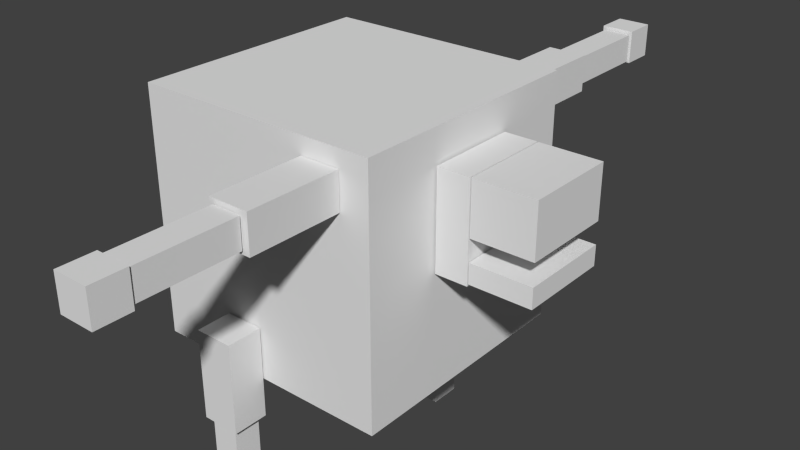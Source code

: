# Source: bloco.blend  (saved by Blender 2.72.0; exported with 4.5.12 LTS)
import bpy
from mathutils import Matrix  # noqa: F401  (used for matrix-valued properties, if any)

bpy.ops.wm.read_factory_settings(use_empty=True)
scene = bpy.context.scene
scene.name = 'Scene'

# ---- collections
col_collection_1 = bpy.data.collections.new('Collection 1'); scene.collection.children.link(col_collection_1)

# ---- materials (node trees are filled in below, after node groups)
mat_material = bpy.data.materials.new('Material')
mat_material.alpha_threshold = 0.0
mat_material.use_transparent_shadow = False
mat_material.roughness = 0.5
mat_material.line_color = (0.0, 0.0, 0.0, 1.0)

# ---- material node trees

# ---- world
world_world = bpy.data.worlds.new('World'); scene.world = world_world
world_world.color = (0.05088, 0.05088, 0.05088)
world_world.use_sun_shadow = False
world_world.sun_shadow_jitter_overblur = 0.0
world_world.cycles.sampling_method = 'MANUAL'
world_world.cycles.sample_map_resolution = 256

# ---- meshes
me_cube = bpy.data.meshes.new('Cube')
me_cube.from_pydata([(0.367, -1.283, -0.01979), (0.367, -1.775, -0.01979), (-0.367, -1.775, -0.01979), (-0.367, -1.283, -0.01979), (0.367, -1.283, 0.1401), (0.367, -1.775, 0.1401), (-0.367, -1.775, 0.1401), (-0.367, -1.283, 0.1401), (0.367, -1.283, 0.3134), (0.367, -1.775, 0.3134), (-0.367, -1.775, 0.3134), (-0.367, -1.283, 0.3134), (0.367, -1.283, 0.7363), (0.367, -1.775, 0.7363), (-0.367, -1.775, 0.7363), (-0.367, -1.283, 0.7363), (0.367, -1.013, -0.04037), (0.367, -1.274, -0.04037), (-0.367, -1.274, -0.04037), (-0.367, -1.013, -0.04037), (0.367, -1.013, 0.7372), (0.367, -1.274, 0.7372), (-0.367, -1.274, 0.7372), (-0.367, -1.013, 0.7372), (1.034, 0.3135, -2.355), (1.034, 0.04861, -2.355), (1.034, 0.04861, -2.091), (1.034, 0.3135, -2.091), (1.299, 0.3135, -2.355), (1.299, 0.04861, -2.355), (1.299, 0.04861, -2.091), (1.299, 0.3135, -2.091), (1.047, 0.2882, -2.079), (1.047, 0.06381, -2.079), (1.047, 0.06381, -1.327), (1.047, 0.2882, -1.327), (1.271, 0.2882, -2.079), (1.271, 0.06381, -2.079), (1.271, 0.06381, -1.327), (1.271, 0.2882, -1.327), (1.014, 0.3327, -1.314), (1.014, 0.01926, -1.314), (1.014, 0.01926, -0.5717), (1.014, 0.3327, -0.5717), (1.304, 0.3327, -1.314), (1.304, 0.01926, -1.314), (1.304, 0.01926, -0.5717), (1.304, 0.3327, -0.5717), (-1.281, 0.3135, -2.355), (-1.281, 0.04861, -2.355), (-1.281, 0.04861, -2.091), (-1.281, 0.3135, -2.091), (-1.017, 0.3135, -2.355), (-1.017, 0.04861, -2.355), (-1.017, 0.04861, -2.091), (-1.017, 0.3135, -2.091), (-1.268, 0.2882, -2.079), (-1.268, 0.06381, -2.079), (-1.268, 0.06381, -1.327), (-1.268, 0.2882, -1.327), (-1.045, 0.2882, -2.079), (-1.045, 0.06381, -2.079), (-1.045, 0.06381, -1.327), (-1.045, 0.2882, -1.327), (-1.301, 0.3327, -1.314), (-1.301, 0.01926, -1.314), (-1.301, 0.01926, -0.5717), (-1.301, 0.3327, -0.5717), (-1.011, 0.3327, -1.314), (-1.011, 0.01926, -1.314), (-1.011, 0.01926, -0.5717), (-1.011, 0.3327, -0.5717), (-2.789, -0.4746, 0.8447), (-2.789, -0.7395, 0.8447), (-2.524, -0.7395, 0.8447), (-2.524, -0.4746, 0.8447), (-2.789, -0.4746, 0.5799), (-2.789, -0.7395, 0.5799), (-2.524, -0.7395, 0.5799), (-2.524, -0.4746, 0.5799), (-2.512, -0.4999, 0.8312), (-2.512, -0.7243, 0.8312), (-1.761, -0.7243, 0.8312), (-1.761, -0.4999, 0.8312), (-2.512, -0.4999, 0.6078), (-2.512, -0.7243, 0.6078), (-1.761, -0.7243, 0.6078), (-1.761, -0.4999, 0.6078), (-1.747, -0.4553, 0.8644), (-1.747, -0.7688, 0.8644), (-1.005, -0.7688, 0.8644), (-1.005, -0.4553, 0.8644), (-1.747, -0.4553, 0.5745), (-1.747, -0.7688, 0.5745), (-1.005, -0.7688, 0.5745), (-1.005, -0.4553, 0.5745), (2.799, -0.4746, 0.5942), (2.799, -0.7395, 0.5942), (2.535, -0.7395, 0.5942), (2.535, -0.4746, 0.5942), (2.799, -0.4746, 0.859), (2.799, -0.7395, 0.859), (2.535, -0.7395, 0.859), (2.535, -0.4746, 0.859), (2.523, -0.4999, 0.6078), (2.523, -0.7243, 0.6078), (1.771, -0.7243, 0.6078), (1.771, -0.4999, 0.6078), (2.523, -0.4999, 0.8312), (2.523, -0.7243, 0.8312), (1.771, -0.7243, 0.8312), (1.771, -0.4999, 0.8312), (1.758, -0.4553, 0.5745), (1.758, -0.7688, 0.5745), (1.016, -0.7688, 0.5745), (1.016, -0.4553, 0.5745), (1.758, -0.4553, 0.8644), (1.758, -0.7688, 0.8644), (1.016, -0.7688, 0.8644), (1.016, -0.4553, 0.8644), (1.0, 1.0, -1.0), (1.0, -1.0, -1.0), (-1.0, -1.0, -1.0), (-1.0, 1.0, -1.0), (1.0, 1.0, 1.0), (1.0, -1.0, 1.0), (-1.0, -1.0, 1.0), (-1.0, 1.0, 1.0)], [], [(0, 1, 2, 3), (4, 7, 6, 5), (0, 4, 5, 1), (1, 5, 6, 2), (2, 6, 7, 3), (4, 0, 3, 7), (8, 9, 10, 11), (12, 15, 14, 13), (8, 12, 13, 9), (9, 13, 14, 10), (10, 14, 15, 11), (12, 8, 11, 15), (16, 17, 18, 19), (20, 23, 22, 21), (16, 20, 21, 17), (17, 21, 22, 18), (18, 22, 23, 19), (20, 16, 19, 23), (24, 25, 26, 27), (28, 31, 30, 29), (24, 28, 29, 25), (25, 29, 30, 26), (26, 30, 31, 27), (28, 24, 27, 31), (32, 33, 34, 35), (36, 39, 38, 37), (32, 36, 37, 33), (33, 37, 38, 34), (34, 38, 39, 35), (36, 32, 35, 39), (40, 41, 42, 43), (44, 47, 46, 45), (40, 44, 45, 41), (41, 45, 46, 42), (42, 46, 47, 43), (44, 40, 43, 47), (48, 49, 50, 51), (52, 55, 54, 53), (48, 52, 53, 49), (49, 53, 54, 50), (50, 54, 55, 51), (52, 48, 51, 55), (56, 57, 58, 59), (60, 63, 62, 61), (56, 60, 61, 57), (57, 61, 62, 58), (58, 62, 63, 59), (60, 56, 59, 63), (64, 65, 66, 67), (68, 71, 70, 69), (64, 68, 69, 65), (65, 69, 70, 66), (66, 70, 71, 67), (68, 64, 67, 71), (72, 73, 74, 75), (76, 79, 78, 77), (72, 76, 77, 73), (73, 77, 78, 74), (74, 78, 79, 75), (76, 72, 75, 79), (80, 81, 82, 83), (84, 87, 86, 85), (80, 84, 85, 81), (81, 85, 86, 82), (82, 86, 87, 83), (84, 80, 83, 87), (88, 89, 90, 91), (92, 95, 94, 93), (88, 92, 93, 89), (89, 93, 94, 90), (90, 94, 95, 91), (92, 88, 91, 95), (96, 97, 98, 99), (100, 103, 102, 101), (96, 100, 101, 97), (97, 101, 102, 98), (98, 102, 103, 99), (100, 96, 99, 103), (104, 105, 106, 107), (108, 111, 110, 109), (104, 108, 109, 105), (105, 109, 110, 106), (106, 110, 111, 107), (108, 104, 107, 111), (112, 113, 114, 115), (116, 119, 118, 117), (112, 116, 117, 113), (113, 117, 118, 114), (114, 118, 119, 115), (116, 112, 115, 119), (120, 121, 122, 123), (124, 127, 126, 125), (120, 124, 125, 121), (121, 125, 126, 122), (122, 126, 127, 123), (124, 120, 123, 127)])
_uv = me_cube.uv_layers.new(name='UVMap')
_uv.uv.foreach_set('vector', [0.3927, 0.5409, 0.3164, 0.5409, 0.3164, 0.4264, 0.3927, 0.4264, 0.4303, 0.5477, 0.4303, 0.4332, 0.5066, 0.4332, 0.5066, 0.5477, 0.4303, 0.5099, 0.4055, 0.5099, 0.4055, 0.4332, 0.4303, 0.4332, 0.4789, 0.6622, 0.5037, 0.6622, 0.5037, 0.7767, 0.4789, 0.7767, 0.6112, 0.8559, 0.5864, 0.8559, 0.5864, 0.7792, 0.6112, 0.7792, 0.5829, 0.4332, 0.6077, 0.4332, 0.6077, 0.5477, 0.5829, 0.5477, 0.3927, 0.4264, 0.3164, 0.4264, 0.3164, 0.3119, 0.3927, 0.3119, 0.5066, 0.5477, 0.5066, 0.4332, 0.5829, 0.4332, 0.5829, 0.5477, 0.3821, 0.8478, 0.3164, 0.8478, 0.3164, 0.7711, 0.3821, 0.7711, 0.4959, 0.6622, 0.4303, 0.6622, 0.4303, 0.5477, 0.4959, 0.5477, 0.4959, 0.8546, 0.4303, 0.8546, 0.4303, 0.7779, 0.4959, 0.7779, 0.3164, 0.5409, 0.3821, 0.5409, 0.3821, 0.6554, 0.3164, 0.6554, 0.5066, 0.7792, 0.5472, 0.7792, 0.5472, 0.8937, 0.5066, 0.8937, 0.3821, 0.6554, 0.3821, 0.5409, 0.4226, 0.5409, 0.4226, 0.6554, 0.4226, 0.7711, 0.4226, 0.8924, 0.3821, 0.8924, 0.3821, 0.7711, 0.5066, 0.4332, 0.5066, 0.3119, 0.6205, 0.3119, 0.6205, 0.4332, 0.8113, 0.8609, 0.8113, 0.7396, 0.8519, 0.7396, 0.8519, 0.8609, 0.3927, 0.4332, 0.3927, 0.3119, 0.5066, 0.3119, 0.5066, 0.4332, 0.8968, 0.8568, 0.9379, 0.8568, 0.9379, 0.8981, 0.8968, 0.8981, 0.8968, 0.9394, 0.8968, 0.8981, 0.9379, 0.8981, 0.9379, 0.9394, 0.04108, 0.9358, 0.08217, 0.9358, 0.08217, 0.9771, 0.04108, 0.9771, 0.9974, 0.8222, 0.9563, 0.8222, 0.9563, 0.7809, 0.9974, 0.7809, 0.979, 0.8981, 0.9379, 0.8981, 0.9379, 0.8568, 0.979, 0.8568, 0.8929, 0.9883, 0.8519, 0.9883, 0.8519, 0.947, 0.8929, 0.947, 0.9215, 0.8568, 0.8867, 0.8568, 0.8867, 0.7396, 0.9215, 0.7396, 0.3164, 0.965, 0.3164, 0.8478, 0.3513, 0.8478, 0.3513, 0.965, 0.9653, 0.3865, 1.0, 0.3865, 1.0, 0.4215, 0.9653, 0.4215, 0.6205, 0.8553, 0.6551, 0.8553, 0.6551, 0.9725, 0.6205, 0.9725, 1.0, 0.5265, 0.9653, 0.5265, 0.9653, 0.4915, 1.0, 0.4915, 0.9653, 0.4687, 0.9307, 0.4687, 0.9307, 0.3515, 0.9653, 0.3515, 0.3651, 0.6554, 0.4137, 0.6554, 0.4137, 0.7711, 0.3651, 0.7711, 0.5552, 0.5477, 0.5552, 0.6634, 0.5066, 0.6634, 0.5066, 0.5477, 0.8563, 0.6727, 0.9012, 0.6727, 0.9012, 0.7216, 0.8563, 0.7216, 0.6691, 0.7396, 0.7141, 0.7396, 0.7141, 0.8553, 0.6691, 0.8553, 0.5516, 0.9425, 0.5066, 0.9425, 0.5066, 0.8937, 0.5516, 0.8937, 0.5552, 0.6634, 0.6002, 0.6634, 0.6002, 0.7792, 0.5552, 0.7792, 0.7524, 0.9042, 0.7934, 0.9042, 0.7934, 0.9455, 0.7524, 0.9455, 0.848, 0.9511, 0.848, 0.9924, 0.8069, 0.9924, 0.8069, 0.9511, 0.08217, 0.9358, 0.1232, 0.9358, 0.1232, 0.9771, 0.08217, 0.9771, 0.5926, 0.9452, 0.5926, 0.9865, 0.5516, 0.9865, 0.5516, 0.9452, 0.979, 0.8981, 0.979, 0.9394, 0.9379, 0.9394, 0.9379, 0.8981, 0.9379, 0.9807, 0.8968, 0.9807, 0.8968, 0.9394, 0.9379, 0.9394, 0.9563, 0.8568, 0.9215, 0.8568, 0.9215, 0.7396, 0.9563, 0.7396, 0.8867, 0.7396, 0.8867, 0.8568, 0.8519, 0.8568, 0.8519, 0.7396, 0.9653, 0.3515, 1.0, 0.3515, 1.0, 0.3865, 0.9653, 0.3865, 0.9653, 0.7031, 0.9307, 0.7031, 0.9307, 0.5859, 0.9653, 0.5859, 1.0, 0.4565, 0.9653, 0.4565, 0.9653, 0.4215, 1.0, 0.4215, 0.4996, 0.9718, 0.465, 0.9718, 0.465, 0.8546, 0.4996, 0.8546, 0.7663, 0.7396, 0.7177, 0.7396, 0.7177, 0.6238, 0.7663, 0.6238, 0.5552, 0.6634, 0.5552, 0.5477, 0.6038, 0.5477, 0.6038, 0.6634, 0.8563, 0.6238, 0.9012, 0.6238, 0.9012, 0.6727, 0.8563, 0.6727, 0.5066, 0.6634, 0.5516, 0.6634, 0.5516, 0.7792, 0.5066, 0.7792, 0.5965, 0.9452, 0.5516, 0.9452, 0.5516, 0.8964, 0.5965, 0.8964, 0.8113, 0.6238, 0.8563, 0.6238, 0.8563, 0.7396, 0.8113, 0.7396, 0.979, 0.9394, 0.979, 0.9807, 0.9379, 0.9807, 0.9379, 0.9394, 0.3821, 0.9826, 0.3821, 0.9413, 0.4231, 0.9413, 0.4231, 0.9826, 0.848, 0.9098, 0.848, 0.9511, 0.8069, 0.9511, 0.8069, 0.9098, 0.9974, 0.7396, 0.9974, 0.7809, 0.9563, 0.7809, 0.9563, 0.7396, 0.04108, 0.9771, 0.0, 0.9771, 0.0, 0.9358, 0.04108, 0.9358, 0.7934, 0.9868, 0.7524, 0.9868, 0.7524, 0.9455, 0.7934, 0.9455, 0.9307, 0.2344, 0.9655, 0.2344, 0.9655, 0.3515, 0.9307, 0.3515, 0.9307, 0.1172, 0.9307, 3.718e-08, 0.9655, 0.0, 0.9655, 0.1172, 0.9561, 0.7046, 0.9908, 0.7046, 0.9908, 0.7396, 0.9561, 0.7396, 0.6691, 0.8553, 0.7037, 0.8553, 0.7037, 0.9725, 0.6691, 0.9725, 1.0, 0.4915, 0.9653, 0.4915, 0.9653, 0.4565, 1.0, 0.4565, 0.7177, 0.8553, 0.7524, 0.8553, 0.7524, 0.9725, 0.7177, 0.9725, 0.4789, 0.7779, 0.4303, 0.7779, 0.4303, 0.6622, 0.4789, 0.6622, 0.3164, 0.7711, 0.3164, 0.6554, 0.3651, 0.6554, 0.3651, 0.7711, 0.8069, 0.8609, 0.8519, 0.8609, 0.8519, 0.9098, 0.8069, 0.9098, 0.7663, 0.6238, 0.8113, 0.6238, 0.8113, 0.7396, 0.7663, 0.7396, 0.8519, 0.8568, 0.8968, 0.8568, 0.8968, 0.9057, 0.8519, 0.9057, 0.7627, 0.8553, 0.7177, 0.8553, 0.7177, 0.7396, 0.7627, 0.7396, 0.5477, 0.9425, 0.5477, 0.9839, 0.5066, 0.9839, 0.5066, 0.9425, 0.2465, 0.9771, 0.2465, 0.9358, 0.2876, 0.9358, 0.2876, 0.9771, 0.8929, 0.947, 0.8519, 0.947, 0.8519, 0.9057, 0.8929, 0.9057, 0.1643, 0.9771, 0.1232, 0.9771, 0.1232, 0.9358, 0.1643, 0.9358, 0.2465, 0.9771, 0.2054, 0.9771, 0.2054, 0.9358, 0.2465, 0.9358, 0.2054, 0.9358, 0.2054, 0.9771, 0.1643, 0.9771, 0.1643, 0.9358, 0.9307, 0.1172, 0.9655, 0.1172, 0.9655, 0.2344, 0.9307, 0.2344, 0.5516, 0.8964, 0.5516, 0.7792, 0.5864, 0.7792, 0.5864, 0.8964, 0.3511, 1.0, 0.3164, 1.0, 0.3164, 0.965, 0.3511, 0.965, 0.9653, 0.5859, 0.9307, 0.5859, 0.9307, 0.4687, 0.9653, 0.4687, 0.9561, 0.7396, 0.9215, 0.7396, 0.9215, 0.7046, 0.9561, 0.7046, 0.4303, 0.8546, 0.465, 0.8546, 0.465, 0.9718, 0.4303, 0.9718, 0.6691, 0.6238, 0.7177, 0.6238, 0.7177, 0.7396, 0.6691, 0.7396, 0.6691, 0.6238, 0.6691, 0.7396, 0.6205, 0.7396, 0.6205, 0.6238, 0.427, 0.9413, 0.3821, 0.9413, 0.3821, 0.8924, 0.427, 0.8924, 0.6654, 0.8553, 0.6205, 0.8553, 0.6205, 0.7396, 0.6654, 0.7396, 0.7524, 0.8553, 0.7973, 0.8553, 0.7973, 0.9042, 0.7524, 0.9042, 0.7663, 0.7396, 0.8113, 0.7396, 0.8113, 0.8553, 0.7663, 0.8553, 0.6205, 0.0, 0.9307, 0.0, 0.9307, 0.3119, 0.6205, 0.3119, 0.0, 0.9358, 4.623e-08, 0.6238, 0.3102, 0.6238, 0.3102, 0.9358, 0.6205, 0.3119, 0.3102, 0.3119, 0.3102, 1.859e-08, 0.6205, 0.0, 3.698e-08, 0.3119, 0.0, 1.208e-07, 0.3102, 0.0, 0.3102, 0.3119, 0.3102, 0.6238, 1.849e-08, 0.6238, 0.0, 0.3119, 0.3102, 0.3119, 0.6205, 0.3119, 0.9307, 0.3119, 0.9307, 0.6238, 0.6205, 0.6238])
me_cube.materials.append(mat_material)
me_cube.use_remesh_preserve_volume = False
me_cube.use_remesh_preserve_attributes = False
me_cube.use_mirror_vertex_groups = False
me_cube.update()
arm_armature = bpy.data.armatures.new('Armature')  # bones are not reproduced

# ---- objects
ob_armature = bpy.data.objects.new('Armature', arm_armature)
ob_cube = bpy.data.objects.new('Cube', me_cube)

# ---- transforms, parenting, visibility, modifiers, constraints
ob_armature.location = (0.0, 0.0, 0.0)
ob_armature.rotation_euler = (0.0, -0.0, 1.567)
ob_armature.show_in_front = True
ob_armature.lineart.crease_threshold = 0.0
ob_cube.parent = ob_armature
ob_cube.location = (0.0, 0.0, 1.081)
ob_cube.lock_rotations_4d = False
ob_cube.empty_display_type = 'ARROWS'
ob_cube.lineart.crease_threshold = 0.0
_vg = ob_cube.vertex_groups.new(name='Bone')
for _i, _w in zip([123, 124, 127], [0.008592, 0.08254, 0.5439]): _vg.add([_i], _w, 'REPLACE')
_vg = ob_cube.vertex_groups.new(name='Bone.010')
for _i, _w in zip([120, 121, 122, 124, 125, 127], [0.06305, 0.1035, 0.04333, 0.7196, 0.929, 0.1199]): _vg.add([_i], _w, 'REPLACE')
_vg = ob_cube.vertex_groups.new(name='Bone.011')
_vg.add([112, 113, 114, 115, 116, 117, 118, 119], 1.0, 'REPLACE')
_vg = ob_cube.vertex_groups.new(name='Bone.012')
_vg.add([104, 105, 106, 107, 108, 109, 110, 111], 1.0, 'REPLACE')
_vg = ob_cube.vertex_groups.new(name='Bone.013')
_vg.add([96, 97, 98, 99, 100, 101, 102, 103], 1.0, 'REPLACE')
_vg = ob_cube.vertex_groups.new(name='Bone.014')
for _i, _w in zip([121, 122, 123, 124, 125, 126, 127], [0.02503, 0.336, 0.001793, 0.009098, 0.01672, 0.9445, 0.1586]): _vg.add([_i], _w, 'REPLACE')
_vg = ob_cube.vertex_groups.new(name='Bone.015')
_vg.add([88, 89, 90, 91, 92, 93, 94, 95], 1.0, 'REPLACE')
_vg = ob_cube.vertex_groups.new(name='Bone.016')
_vg.add([80, 81, 82, 83, 84, 85, 86, 87], 1.0, 'REPLACE')
_vg = ob_cube.vertex_groups.new(name='Bone.017')
_vg.add([72, 73, 74, 75, 76, 77, 78, 79], 1.0, 'REPLACE')
_vg = ob_cube.vertex_groups.new(name='Bone.018')
for _i, _w in zip([18, 19, 20, 21, 22, 23], [0.05376, 0.02304, 0.07075, 0.1573, 0.6339, 0.4497]): _vg.add([_i], _w, 'REPLACE')
_vg = ob_cube.vertex_groups.new(name='Bone.019')
for _i, _w in zip([16, 17, 18, 19, 20, 21, 22, 23], [0.5721, 0.7902, 0.8073, 0.5673, 0.4919, 0.4947, 0.2389, 0.3308]): _vg.add([_i], _w, 'REPLACE')
_vg = ob_cube.vertex_groups.new(name='Bone.020')
for _i, _w in zip([0, 1, 2, 3, 4, 5, 6, 7, 16, 17, 18, 19, 20, 21, 22, 23], [1.0, 1.0, 1.0, 1.0, 1.0, 1.0, 1.0, 1.0, 0.3881, 0.1551, 0.129, 0.3862, 0.04221, 0.06428, 0.05636, 0.1045]): _vg.add([_i], _w, 'REPLACE')
_vg = ob_cube.vertex_groups.new(name='Bone.021')
for _i, _w in zip([8, 9, 10, 11, 12, 13, 14, 15, 16, 17, 20, 21, 22, 23], [1.0, 1.0, 1.0, 1.0, 1.0, 1.0, 1.0, 1.0, 0.008059, 0.01742, 0.3912, 0.2837, 0.07076, 0.1151]): _vg.add([_i], _w, 'REPLACE')
_vg = ob_cube.vertex_groups.new(name='Bone.001')
for _i, _w in zip([120, 121, 122, 123, 124, 127], [0.07117, 0.02588, 0.3068, 0.8721, 0.01502, 0.1451]): _vg.add([_i], _w, 'REPLACE')
_vg = ob_cube.vertex_groups.new(name='Bone.005')
_vg.add([64, 65, 66, 67, 68, 69, 70, 71], 1.0, 'REPLACE')
_vg = ob_cube.vertex_groups.new(name='Bone.007')
_vg.add([56, 57, 58, 59, 60, 61, 62, 63], 1.0, 'REPLACE')
_vg = ob_cube.vertex_groups.new(name='Bone.009')
_vg.add([48, 49, 50, 51, 52, 53, 54, 55], 1.0, 'REPLACE')
_vg = ob_cube.vertex_groups.new(name='Bone.002')
for _i, _w in zip([120, 121, 122, 123, 124, 125, 127], [0.8501, 0.8183, 0.2957, 0.06083, 0.1358, 0.01346, 0.01493]): _vg.add([_i], _w, 'REPLACE')
_vg = ob_cube.vertex_groups.new(name='Bone.003')
_vg.add([40, 41, 42, 43, 44, 45, 46, 47], 1.0, 'REPLACE')
_vg = ob_cube.vertex_groups.new(name='Bone.006')
_vg.add([32, 33, 34, 35, 36, 37, 38, 39], 1.0, 'REPLACE')
_vg = ob_cube.vertex_groups.new(name='Bone.008')
_vg.add([24, 25, 26, 27, 28, 29, 30, 31], 1.0, 'REPLACE')
_m = ob_cube.modifiers.new('Armature', 'ARMATURE')
_m.object = ob_armature

# ---- collection membership
col_collection_1.objects.link(ob_armature)
col_collection_1.objects.link(ob_cube)

# ---- scene / render settings (as saved in the file)
scene.frame_start = 1; scene.frame_end = 250; scene.frame_set(87)
scene.render.engine = 'BLENDER_EEVEE_NEXT'
scene.render.resolution_percentage = 50
scene.render.dither_intensity = 0.0
scene.cycles.use_denoising = False
scene.cycles.samples = 10
scene.cycles.sampling_pattern = 'TABULATED_SOBOL'
scene.cycles.light_sampling_threshold = 0.0
scene.cycles.use_adaptive_sampling = False
scene.cycles.use_light_tree = False
scene.cycles.blur_glossy = 0.0
scene.cycles.pixel_filter_type = 'GAUSSIAN'
scene.cycles.sample_clamp_indirect = 0.0
scene.view_settings.view_transform = 'Standard'
bpy.context.view_layer.update()

# ---- added for rendering (the .blend has no active camera and no usable light): camera, sun
cam_auto = bpy.data.cameras.new('AutoCamera')
cam_auto.lens = 50.0
cam_auto.sensor_width = 36.0
cam_auto.clip_end = 1000.0
ob_auto_camera = bpy.data.objects.new('AutoCamera', cam_auto)
scene.collection.objects.link(ob_auto_camera)
ob_auto_camera.location = (4.9083, -5.40936, 4.66251)
ob_auto_camera.rotation_euler = (1.09748, -7.21219e-08, 0.694738)
scene.camera = ob_auto_camera
light_auto_sun = bpy.data.lights.new('AutoSun', 'SUN')
light_auto_sun.energy = 3.0
light_auto_sun.angle = 0.0523599
ob_auto_sun = bpy.data.objects.new('AutoSun', light_auto_sun)
scene.collection.objects.link(ob_auto_sun)
ob_auto_sun.rotation_euler = (0.872665, 0.174533, 0.523599)
bpy.context.view_layer.update()

